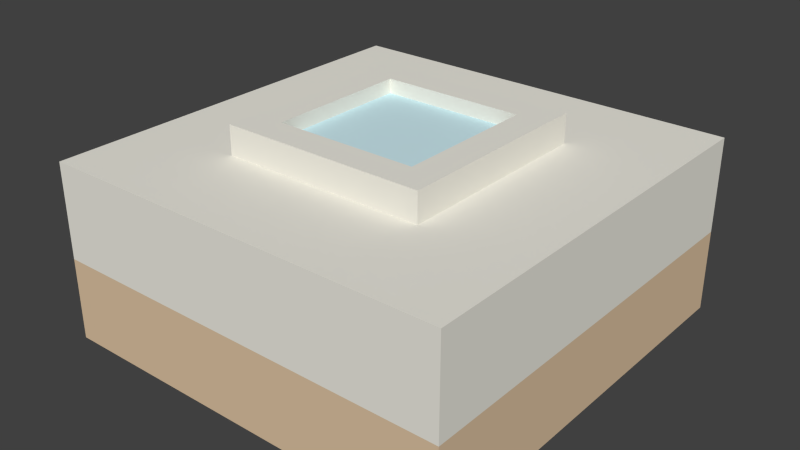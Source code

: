 # Source: objects-island.blend  (saved by Blender 2.73.0; exported with 4.5.12 LTS)
import bpy
from mathutils import Matrix  # noqa: F401  (used for matrix-valued properties, if any)

bpy.ops.wm.read_factory_settings(use_empty=True)
scene = bpy.context.scene
scene.name = 'Scene'

# ---- collections
col_collection_1 = bpy.data.collections.new('Collection 1'); scene.collection.children.link(col_collection_1)

# ---- materials (node trees are filled in below, after node groups)
mat_brown_004 = bpy.data.materials.new('Brown.004')
mat_brown_004.alpha_threshold = 0.0
mat_brown_004.use_transparent_shadow = False
mat_brown_004.diffuse_color = (0.7294, 0.549, 0.3647, 1.0)
mat_brown_004.specular_color = (0.3294, 0.3294, 0.3294)
mat_brown_004.roughness = 0.5
mat_2_002 = bpy.data.materials.new('_2.002')
mat_2_002.alpha_threshold = 0.0
mat_2_002.use_transparent_shadow = False
mat_2_002.diffuse_color = (0.8471, 0.8275, 0.749, 1.0)
mat_2_002.specular_color = (0.3294, 0.3294, 0.3294)
mat_2_002.roughness = 0.5
mat_3 = bpy.data.materials.new('_3')
mat_3.alpha_threshold = 0.0
mat_3.use_transparent_shadow = False
mat_3.diffuse_color = (0.6118, 0.8314, 0.8863, 1.0)
mat_3.specular_color = (0.3294, 0.3294, 0.3294)
mat_3.roughness = 0.5

# ---- material node trees

# ---- world
world_world = bpy.data.worlds.new('World'); scene.world = world_world
world_world.color = (0.05088, 0.05088, 0.05088)
world_world.use_sun_shadow = False
world_world.sun_shadow_jitter_overblur = 0.0
world_world.cycles.sampling_method = 'MANUAL'
world_world.cycles.sample_map_resolution = 256

# ---- meshes
me_group112_002 = bpy.data.meshes.new('Group112.002')
me_group112_002.from_pydata([(-0.5309, 0.5185, 4.53e-06), (0.4691, -0.4815, 4.53e-06), (0.4691, -0.4815, 0.2), (0.4691, 0.5185, 0.2), (0.4691, 0.5185, 4.53e-06), (-0.5309, 0.5185, 0.2), (-0.5309, -0.4815, 4.53e-06), (-0.2809, 0.2685, 0.43), (-0.5309, 0.5185, 0.43), (-0.5309, -0.4815, 0.43), (0.4691, 0.5185, 0.43), (-0.2809, -0.2315, 0.43), (-0.5309, -0.4815, 0.2), (0.4691, -0.4815, 0.43), (-0.2809, -0.2315, 0.5), (0.2191, -0.2315, 0.43), (0.2191, 0.2685, 0.5), (0.2191, -0.2315, 0.5), (0.2191, 0.2685, 0.43), (0.1441, -0.1564, 0.5), (0.1441, -0.1564, 0.465), (0.1441, 0.1934, 0.465), (-0.2058, -0.1564, 0.465), (-0.2058, 0.1934, 0.5), (-0.2809, 0.2685, 0.5), (0.1441, 0.1934, 0.5), (-0.2058, 0.1934, 0.465), (-0.2058, -0.1564, 0.5)], [], [(10, 13, 2, 3), (7, 10, 8, 9, 13, 15, 11), (0, 5, 3, 4), (15, 18, 16, 17), (3, 5, 12, 2), (7, 11, 14, 24), (7, 24, 16, 18), (23, 27, 22, 26), (19, 27, 17, 16, 25), (18, 15, 13, 10, 7), (5, 8, 10, 3), (0, 6, 12, 5), (23, 26, 21, 25), (1, 4, 3, 2), (18, 7, 11, 15), (9, 8, 5, 12), (19, 20, 22, 27), (26, 22, 20, 21), (15, 17, 14, 11), (1, 6, 0, 4), (9, 12, 2, 13), (23, 25, 16, 24, 14, 17, 27), (21, 20, 19, 25), (1, 2, 12, 6)])
me_group112_002.polygons.foreach_set('material_index', [1, 1, 0, 1, 0, 1, 1, 1, 1, 1, 1, 0, 1, 0, 1, 1, 1, 2, 1, 0, 1, 1, 1, 0])
_uv = me_group112_002.uv_layers.new(name='UVMap')
_uv.uv.foreach_set('vector', [3.527e-15, 16.93, -39.37, 16.93, -39.37, 7.874, 3.527e-15, 7.874, 9.843, 9.843, 0.0, 39.37, 0.0, 0.0, 39.37, -7.105e-15, 39.37, 39.37, 29.53, 29.53, 29.53, 9.843, 0.0, 0.0, 0.0, 7.874, -39.37, 7.874, -39.37, 0.0, -29.53, 16.93, -9.843, 16.93, -9.843, 19.69, -29.53, 19.69, 0.0, 39.37, 0.0, 0.0, 39.37, -7.105e-15, 39.37, 39.37, 9.843, 16.93, 29.53, 16.93, 29.53, 19.69, 9.843, 19.69, -9.843, 16.93, -9.843, 19.69, -29.53, 19.69, -29.53, 16.93, -12.8, 19.69, -26.57, 19.69, -26.57, 18.31, -12.8, 18.31, 26.57, 26.57, 26.57, 12.8, 29.53, 29.53, 9.843, 29.53, 12.8, 26.57, 9.843, 29.53, 29.53, 29.53, 39.37, 39.37, 0.0, 39.37, 9.843, 9.843, 0.0, 7.874, 0.0, 16.93, -39.37, 16.93, -39.37, 7.874, 0.0, 0.0, 39.37, 0.0, 39.37, 7.874, 0.0, 7.874, 12.8, 19.69, 12.8, 18.31, 26.57, 18.31, 26.57, 19.69, -39.37, 0.0, 0.0, 0.0, 0.0, 7.874, -39.37, 7.874, 9.843, 29.53, 9.843, 9.843, 29.53, 9.843, 29.53, 29.53, 39.37, 16.93, 0.0, 16.93, 0.0, 7.874, 39.37, 7.874, -26.57, 19.69, -26.57, 18.31, -12.8, 18.31, -12.8, 19.69, 12.8, 12.8, 26.57, 12.8, 26.57, 26.57, 12.8, 26.57, 29.53, 16.93, 29.53, 19.69, 9.843, 19.69, 9.843, 16.93, -39.37, 39.37, -39.37, -7.105e-15, 0.0, 0.0, 0.0, 39.37, -7.105e-15, 16.93, -7.105e-15, 7.874, 39.37, 7.874, 39.37, 16.93, 12.8, 12.8, 12.8, 26.57, 9.843, 29.53, 9.843, 9.843, 29.53, 9.843, 29.53, 29.53, 26.57, 12.8, 12.8, 18.31, 26.57, 18.31, 26.57, 19.69, 12.8, 19.69, 39.37, 0.0, 39.37, 7.874, -7.105e-15, 7.874, -7.105e-15, 0.0])
me_group112_002.materials.append(mat_brown_004)
me_group112_002.materials.append(mat_2_002)
me_group112_002.materials.append(mat_3)
me_group112_002.use_remesh_preserve_volume = False
me_group112_002.use_remesh_preserve_attributes = False
me_group112_002.use_mirror_vertex_groups = False
me_group112_002.update()

# ---- objects
ob_group112 = bpy.data.objects.new('Group112', me_group112_002)

# ---- transforms, parenting, visibility, modifiers, constraints
ob_group112.location = (0.0, 0.0, 0.0)
ob_group112.lineart.crease_threshold = 0.0

# ---- collection membership
col_collection_1.objects.link(ob_group112)

# ---- scene / render settings (as saved in the file)
scene.frame_start = 1; scene.frame_end = 250; scene.frame_set(3)
scene.render.engine = 'BLENDER_EEVEE_NEXT'
scene.render.resolution_percentage = 50
scene.render.dither_intensity = 0.0
scene.cycles.use_denoising = False
scene.cycles.samples = 10
scene.cycles.sampling_pattern = 'TABULATED_SOBOL'
scene.cycles.light_sampling_threshold = 0.0
scene.cycles.use_adaptive_sampling = False
scene.cycles.use_light_tree = False
scene.cycles.blur_glossy = 0.0
scene.cycles.pixel_filter_type = 'GAUSSIAN'
scene.cycles.sample_clamp_indirect = 0.0
scene.view_settings.view_transform = 'Standard'
bpy.context.view_layer.update()

# ---- added for rendering (the .blend has no active camera and no usable light): camera, sun
cam_auto = bpy.data.cameras.new('AutoCamera')
cam_auto.lens = 50.0
cam_auto.sensor_width = 36.0
cam_auto.clip_end = 1000.0
ob_auto_camera = bpy.data.objects.new('AutoCamera', cam_auto)
scene.collection.objects.link(ob_auto_camera)
ob_auto_camera.location = (1.35697, -1.64688, 1.36027)
ob_auto_camera.rotation_euler = (1.09748, -7.21219e-08, 0.694738)
scene.camera = ob_auto_camera
light_auto_sun = bpy.data.lights.new('AutoSun', 'SUN')
light_auto_sun.energy = 3.0
light_auto_sun.angle = 0.0523599
ob_auto_sun = bpy.data.objects.new('AutoSun', light_auto_sun)
scene.collection.objects.link(ob_auto_sun)
ob_auto_sun.rotation_euler = (0.872665, 0.174533, 0.523599)
bpy.context.view_layer.update()
